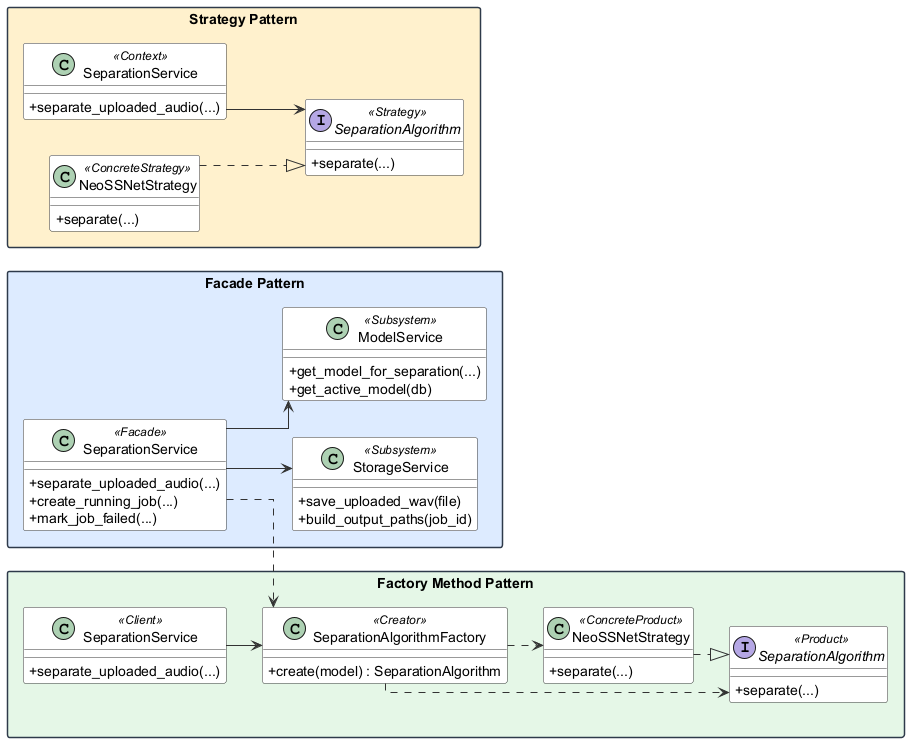

The diagram above was rendered by PlantUML. Its source (embedded in the PNG):
@startuml
' Pattern-grouped overall UML class diagram for Section 2.2.
' Classes are grouped by design pattern role, not by technical layer.

left to right direction
skinparam classAttributeIconSize 0
skinparam linetype ortho
skinparam shadowing false
skinparam packageStyle rectangle
skinparam nodesep 36
skinparam ranksep 36
skinparam class {
  BackgroundColor #FFFFFF
  BorderColor #333333
  ArrowColor #333333
}
skinparam package {
  BorderColor #2F3A4A
  FontStyle bold
}

package "Facade Pattern" as FacadePkg #DCEBFF {
  class "SeparationService" as FacadeService <<Facade>> {
    +separate_uploaded_audio(...)
    +create_running_job(...)
    +mark_job_failed(...)
  }

  class "StorageService" as FacadeStorage <<Subsystem>> {
    +save_uploaded_wav(file)
    +build_output_paths(job_id)
  }

  class "ModelService" as FacadeModel <<Subsystem>> {
    +get_model_for_separation(...)
    +get_active_model(db)
  }

  FacadeService --> FacadeModel
  FacadeService --> FacadeStorage
}

package "Strategy Pattern" as StrategyPkg #FFF1CC {
  class "SeparationService" as StrategyContext <<Context>> {
    +separate_uploaded_audio(...)
  }

  interface "SeparationAlgorithm" as StrategyInterface <<Strategy>> {
    +separate(...)
  }

  class "NeoSSNetStrategy" as StrategyConcrete <<ConcreteStrategy>> {
    +separate(...)
  }

  StrategyContext --> StrategyInterface
  StrategyConcrete ..|> StrategyInterface
}

package "Factory Method Pattern" as FactoryPkg #E4F7E7 {
  class "SeparationService" as FactoryClient <<Client>> {
    +separate_uploaded_audio(...)
  }

  class "SeparationAlgorithmFactory" as FactoryCreator <<Creator>> {
    +create(model) : SeparationAlgorithm
  }

  interface "SeparationAlgorithm" as FactoryProduct <<Product>> {
    +separate(...)
  }

  class "NeoSSNetStrategy" as FactoryConcreteProduct <<ConcreteProduct>> {
    +separate(...)
  }

  FactoryClient --> FactoryCreator
  FactoryCreator ..> FactoryProduct
  FactoryCreator ..> FactoryConcreteProduct
  FactoryConcreteProduct ..|> FactoryProduct
}

FacadeService ..> FactoryCreator

@enduml